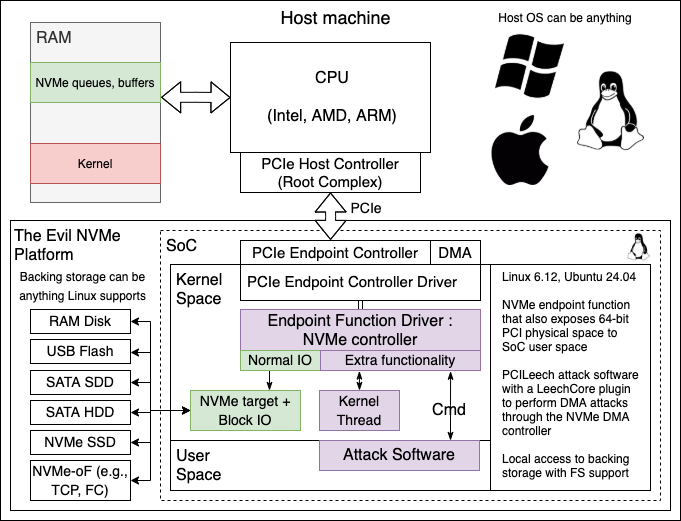

The diagram above was exported from draw.io. Its source (the exported page's mxGraphModel, read from the mxfile embedded in the PNG):
<mxGraphModel dx="1106" dy="170" grid="1" gridSize="10" guides="1" tooltips="1" connect="1" arrows="1" fold="1" page="1" pageScale="1" pageWidth="1169" pageHeight="827" math="0" shadow="0">
  <root>
    <mxCell id="0" />
    <mxCell id="1" parent="0" />
    <mxCell id="JKAjFIiqnQ3bpvyDxf2--1" value="" style="rounded=0;whiteSpace=wrap;html=1;align=left;verticalAlign=top;fontSize=16;" parent="1" vertex="1">
      <mxGeometry x="150" y="1080" width="680" height="520" as="geometry" />
    </mxCell>
    <mxCell id="JKAjFIiqnQ3bpvyDxf2--2" value="The Evil NVMe&lt;br&gt;Platform" style="rounded=0;whiteSpace=wrap;html=1;verticalAlign=top;align=left;fontSize=16;spacingLeft=2;" parent="1" vertex="1">
      <mxGeometry x="160" y="1300" width="660" height="290" as="geometry" />
    </mxCell>
    <mxCell id="JKAjFIiqnQ3bpvyDxf2--9" value="SoC" style="rounded=0;whiteSpace=wrap;html=1;verticalAlign=top;align=left;dashed=1;fontSize=16;spacingLeft=4;" parent="1" vertex="1">
      <mxGeometry x="310" y="1310" width="500" height="270" as="geometry" />
    </mxCell>
    <mxCell id="JKAjFIiqnQ3bpvyDxf2--65" value="" style="rounded=0;whiteSpace=wrap;html=1;align=left;verticalAlign=top;fontSize=16;spacingLeft=4;" parent="1" vertex="1">
      <mxGeometry x="320" y="1344" width="480" height="226" as="geometry" />
    </mxCell>
    <mxCell id="JKAjFIiqnQ3bpvyDxf2--56" value="CPU&lt;br&gt;&lt;br&gt;&lt;div style=&quot;&quot;&gt;&lt;span&gt;(Intel, AMD, ARM)&lt;/span&gt;&lt;/div&gt;" style="rounded=0;whiteSpace=wrap;html=1;verticalAlign=middle;align=center;fontSize=16;spacing=2;spacingLeft=4;" parent="1" vertex="1">
      <mxGeometry x="380" y="1122" width="200" height="110" as="geometry" />
    </mxCell>
    <mxCell id="JKAjFIiqnQ3bpvyDxf2--10" value="Kernel&lt;br style=&quot;font-size: 16px;&quot;&gt;Space" style="rounded=0;whiteSpace=wrap;html=1;align=left;verticalAlign=top;fontSize=16;spacingLeft=4;" parent="1" vertex="1">
      <mxGeometry x="320" y="1344" width="320" height="186" as="geometry" />
    </mxCell>
    <mxCell id="JKAjFIiqnQ3bpvyDxf2--11" value="PCIe Endpoint Controller" style="rounded=0;whiteSpace=wrap;html=1;verticalAlign=middle;fontSize=15;" parent="1" vertex="1">
      <mxGeometry x="390" y="1320" width="190" height="24" as="geometry" />
    </mxCell>
    <mxCell id="JKAjFIiqnQ3bpvyDxf2--13" style="edgeStyle=orthogonalEdgeStyle;rounded=0;orthogonalLoop=1;jettySize=auto;html=1;exitX=0;exitY=0.5;exitDx=0;exitDy=0;entryX=1;entryY=0.5;entryDx=0;entryDy=0;fontSize=15;" parent="1" source="JKAjFIiqnQ3bpvyDxf2--16" target="JKAjFIiqnQ3bpvyDxf2--52" edge="1">
      <mxGeometry relative="1" as="geometry">
        <Array as="points">
          <mxPoint x="300" y="1490" />
          <mxPoint x="300" y="1492" />
        </Array>
      </mxGeometry>
    </mxCell>
    <mxCell id="JKAjFIiqnQ3bpvyDxf2--14" style="edgeStyle=orthogonalEdgeStyle;rounded=0;orthogonalLoop=1;jettySize=auto;html=1;exitX=0;exitY=0.5;exitDx=0;exitDy=0;entryX=1;entryY=0.5;entryDx=0;entryDy=0;fontSize=15;" parent="1" source="JKAjFIiqnQ3bpvyDxf2--16" target="JKAjFIiqnQ3bpvyDxf2--24" edge="1">
      <mxGeometry relative="1" as="geometry">
        <Array as="points">
          <mxPoint x="300" y="1490" />
          <mxPoint x="300" y="1522" />
        </Array>
      </mxGeometry>
    </mxCell>
    <mxCell id="JKAjFIiqnQ3bpvyDxf2--15" style="edgeStyle=orthogonalEdgeStyle;rounded=0;orthogonalLoop=1;jettySize=auto;html=1;exitX=0;exitY=0.5;exitDx=0;exitDy=0;entryX=1;entryY=0.5;entryDx=0;entryDy=0;fontSize=15;" parent="1" source="JKAjFIiqnQ3bpvyDxf2--16" target="JKAjFIiqnQ3bpvyDxf2--25" edge="1">
      <mxGeometry relative="1" as="geometry">
        <Array as="points">
          <mxPoint x="300" y="1490" />
          <mxPoint x="300" y="1560" />
        </Array>
      </mxGeometry>
    </mxCell>
    <mxCell id="JKAjFIiqnQ3bpvyDxf2--16" value="&lt;font style=&quot;font-size: 14px&quot;&gt;NVMe target +&lt;br&gt;Block IO&lt;/font&gt;" style="rounded=0;whiteSpace=wrap;html=1;align=center;verticalAlign=middle;fillColor=#d5e8d4;strokeColor=#82b366;fontSize=16;" parent="1" vertex="1">
      <mxGeometry x="340" y="1470" width="110" height="40" as="geometry" />
    </mxCell>
    <mxCell id="JKAjFIiqnQ3bpvyDxf2--17" value="&lt;font style=&quot;font-size: 14px&quot;&gt;Kernel&lt;br&gt;Thread&lt;/font&gt;" style="rounded=0;whiteSpace=wrap;html=1;align=center;verticalAlign=middle;fillColor=#e1d5e7;strokeColor=#9673a6;fontSize=16;" parent="1" vertex="1">
      <mxGeometry x="469" y="1470" width="80" height="40" as="geometry" />
    </mxCell>
    <mxCell id="JKAjFIiqnQ3bpvyDxf2--18" value="User&lt;br&gt;Space" style="rounded=0;whiteSpace=wrap;html=1;align=left;verticalAlign=middle;fontSize=16;spacingLeft=4;" parent="1" vertex="1">
      <mxGeometry x="320" y="1520" width="320" height="50" as="geometry" />
    </mxCell>
    <mxCell id="JKAjFIiqnQ3bpvyDxf2--21" value="Attack Software" style="rounded=0;whiteSpace=wrap;html=1;align=center;verticalAlign=middle;fillColor=#e1d5e7;strokeColor=#9673a6;fontSize=16;" parent="1" vertex="1">
      <mxGeometry x="469" y="1520" width="160" height="30" as="geometry" />
    </mxCell>
    <mxCell id="JKAjFIiqnQ3bpvyDxf2--22" value="&lt;font style=&quot;font-size: 14px&quot;&gt;USB Flash&lt;/font&gt;" style="rounded=0;whiteSpace=wrap;html=1;align=center;verticalAlign=middle;fontSize=16;" parent="1" vertex="1">
      <mxGeometry x="180" y="1419" width="100" height="24" as="geometry" />
    </mxCell>
    <mxCell id="JKAjFIiqnQ3bpvyDxf2--23" value="&lt;font style=&quot;font-size: 14px ; line-height: 100%&quot;&gt;SATA SDD&lt;/font&gt;" style="rounded=0;whiteSpace=wrap;html=1;align=center;verticalAlign=middle;fontSize=16;" parent="1" vertex="1">
      <mxGeometry x="180" y="1450" width="100" height="24" as="geometry" />
    </mxCell>
    <mxCell id="JKAjFIiqnQ3bpvyDxf2--24" value="&lt;font style=&quot;font-size: 14px&quot;&gt;NVMe SSD&lt;/font&gt;" style="rounded=0;whiteSpace=wrap;html=1;align=center;verticalAlign=middle;fontSize=16;" parent="1" vertex="1">
      <mxGeometry x="180" y="1510" width="100" height="24" as="geometry" />
    </mxCell>
    <mxCell id="JKAjFIiqnQ3bpvyDxf2--25" value="&lt;font style=&quot;font-size: 14px&quot;&gt;NVMe-oF (e.g., TCP, FC)&lt;/font&gt;" style="rounded=0;whiteSpace=wrap;html=1;align=center;verticalAlign=middle;fontSize=16;" parent="1" vertex="1">
      <mxGeometry x="180" y="1540" width="100" height="40" as="geometry" />
    </mxCell>
    <mxCell id="JKAjFIiqnQ3bpvyDxf2--26" value="&lt;font style=&quot;font-size: 18px&quot;&gt;Host machine&lt;/font&gt;" style="text;html=1;align=center;verticalAlign=middle;resizable=0;points=[];autosize=1;strokeColor=none;fillColor=none;fontSize=16;" parent="1" vertex="1">
      <mxGeometry x="420" y="1082" width="130" height="30" as="geometry" />
    </mxCell>
    <mxCell id="JKAjFIiqnQ3bpvyDxf2--27" value="&lt;font style=&quot;font-size: 14px&quot;&gt;PCIe&lt;/font&gt;" style="text;html=1;strokeColor=none;fillColor=none;align=center;verticalAlign=middle;whiteSpace=wrap;rounded=0;fontSize=16;" parent="1" vertex="1">
      <mxGeometry x="486" y="1273" width="60" height="30" as="geometry" />
    </mxCell>
    <mxCell id="JKAjFIiqnQ3bpvyDxf2--28" value="" style="shape=link;endArrow=classic;startArrow=classic;html=1;rounded=0;fontSize=16;edgeStyle=orthogonalEdgeStyle;entryX=0.5;entryY=1;entryDx=0;entryDy=0;" parent="1" target="JKAjFIiqnQ3bpvyDxf2--12" edge="1">
      <mxGeometry width="100" height="100" relative="1" as="geometry">
        <mxPoint x="510" y="1390" as="sourcePoint" />
        <mxPoint x="530" y="1330" as="targetPoint" />
      </mxGeometry>
    </mxCell>
    <mxCell id="JKAjFIiqnQ3bpvyDxf2--29" value="" style="endArrow=none;startArrow=classicThin;html=1;rounded=0;fontSize=16;edgeStyle=orthogonalEdgeStyle;startFill=1;endFill=0;" parent="1" edge="1">
      <mxGeometry width="50" height="50" relative="1" as="geometry">
        <mxPoint x="419" y="1470" as="sourcePoint" />
        <mxPoint x="419" y="1450" as="targetPoint" />
        <Array as="points" />
      </mxGeometry>
    </mxCell>
    <mxCell id="JKAjFIiqnQ3bpvyDxf2--30" value="" style="endArrow=classicThin;startArrow=classicThin;html=1;rounded=0;fontSize=16;edgeStyle=orthogonalEdgeStyle;entryX=0.243;entryY=1.028;entryDx=0;entryDy=0;exitX=0.5;exitY=0;exitDx=0;exitDy=0;startFill=1;endFill=1;entryPerimeter=0;" parent="1" source="JKAjFIiqnQ3bpvyDxf2--17" target="JKAjFIiqnQ3bpvyDxf2--54" edge="1">
      <mxGeometry width="50" height="50" relative="1" as="geometry">
        <mxPoint x="460" y="1520" as="sourcePoint" />
        <mxPoint x="510" y="1470" as="targetPoint" />
      </mxGeometry>
    </mxCell>
    <mxCell id="JKAjFIiqnQ3bpvyDxf2--31" value="" style="endArrow=classicThin;startArrow=classicThin;html=1;rounded=0;fontSize=16;edgeStyle=orthogonalEdgeStyle;entryX=0.813;entryY=1.036;entryDx=0;entryDy=0;startFill=1;endFill=1;entryPerimeter=0;" parent="1" target="JKAjFIiqnQ3bpvyDxf2--54" edge="1">
      <mxGeometry width="50" height="50" relative="1" as="geometry">
        <mxPoint x="600" y="1520" as="sourcePoint" />
        <mxPoint x="510" y="1450" as="targetPoint" />
        <Array as="points" />
      </mxGeometry>
    </mxCell>
    <mxCell id="JKAjFIiqnQ3bpvyDxf2--32" value="Cmd" style="text;html=1;strokeColor=none;fillColor=none;align=center;verticalAlign=middle;whiteSpace=wrap;rounded=0;fontSize=16;" parent="1" vertex="1">
      <mxGeometry x="569" y="1475" width="60" height="30" as="geometry" />
    </mxCell>
    <mxCell id="JKAjFIiqnQ3bpvyDxf2--33" value="" style="endArrow=classic;startArrow=classic;html=1;rounded=0;fontSize=16;edgeStyle=orthogonalEdgeStyle;entryX=0;entryY=0.5;entryDx=0;entryDy=0;" parent="1" target="JKAjFIiqnQ3bpvyDxf2--16" edge="1">
      <mxGeometry width="50" height="50" relative="1" as="geometry">
        <mxPoint x="280" y="1432" as="sourcePoint" />
        <mxPoint x="330" y="1394.5" as="targetPoint" />
        <Array as="points">
          <mxPoint x="300" y="1432" />
          <mxPoint x="300" y="1490" />
        </Array>
      </mxGeometry>
    </mxCell>
    <mxCell id="JKAjFIiqnQ3bpvyDxf2--34" value="" style="endArrow=classic;startArrow=classic;html=1;rounded=0;fontSize=16;edgeStyle=orthogonalEdgeStyle;entryX=0;entryY=0.5;entryDx=0;entryDy=0;exitX=1;exitY=0.5;exitDx=0;exitDy=0;" parent="1" source="JKAjFIiqnQ3bpvyDxf2--23" target="JKAjFIiqnQ3bpvyDxf2--16" edge="1">
      <mxGeometry width="50" height="50" relative="1" as="geometry">
        <mxPoint x="290" y="1454.5" as="sourcePoint" />
        <mxPoint x="370" y="1505" as="targetPoint" />
        <Array as="points">
          <mxPoint x="300" y="1462" />
          <mxPoint x="300" y="1490" />
        </Array>
      </mxGeometry>
    </mxCell>
    <mxCell id="JKAjFIiqnQ3bpvyDxf2--35" value="&lt;font style=&quot;font-size: 14px&quot;&gt;RAM Disk&lt;/font&gt;" style="rounded=0;whiteSpace=wrap;html=1;align=center;verticalAlign=middle;fontSize=16;" parent="1" vertex="1">
      <mxGeometry x="180" y="1389" width="100" height="24" as="geometry" />
    </mxCell>
    <mxCell id="JKAjFIiqnQ3bpvyDxf2--36" value="" style="endArrow=classic;startArrow=classic;html=1;rounded=0;fontSize=16;edgeStyle=orthogonalEdgeStyle;entryX=0;entryY=0.5;entryDx=0;entryDy=0;exitX=1;exitY=0.5;exitDx=0;exitDy=0;" parent="1" source="JKAjFIiqnQ3bpvyDxf2--35" target="JKAjFIiqnQ3bpvyDxf2--16" edge="1">
      <mxGeometry width="50" height="50" relative="1" as="geometry">
        <mxPoint x="280" y="1575" as="sourcePoint" />
        <mxPoint x="370" y="1505" as="targetPoint" />
        <Array as="points">
          <mxPoint x="300" y="1401" />
          <mxPoint x="300" y="1490" />
        </Array>
      </mxGeometry>
    </mxCell>
    <mxCell id="JKAjFIiqnQ3bpvyDxf2--37" value="&lt;font style=&quot;font-size: 12px&quot;&gt;Backing storage can be anything Linux supports&lt;/font&gt;" style="text;html=1;strokeColor=none;fillColor=none;align=center;verticalAlign=middle;whiteSpace=wrap;rounded=0;fontSize=16;" parent="1" vertex="1">
      <mxGeometry x="165" y="1350" width="135" height="30" as="geometry" />
    </mxCell>
    <mxCell id="JKAjFIiqnQ3bpvyDxf2--38" value="&lt;div style=&quot;font-size: 15px&quot;&gt;&lt;font style=&quot;font-size: 15px&quot;&gt;PCIe Host Controller&lt;/font&gt;&lt;/div&gt;&lt;font style=&quot;font-size: 15px&quot;&gt;(Root Complex)&lt;/font&gt;" style="rounded=0;whiteSpace=wrap;html=1;verticalAlign=middle;fontSize=15;spacing=2;" parent="1" vertex="1">
      <mxGeometry x="390" y="1232" width="180" height="40" as="geometry" />
    </mxCell>
    <mxCell id="JKAjFIiqnQ3bpvyDxf2--43" value="" style="shape=flexArrow;endArrow=classic;startArrow=classic;html=1;rounded=0;edgeStyle=orthogonalEdgeStyle;exitX=0.474;exitY=-0.025;exitDx=0;exitDy=0;spacing=2;fontSize=16;endSize=6;startSize=6;entryX=0.5;entryY=1;entryDx=0;entryDy=0;fillColor=default;exitPerimeter=0;" parent="1" source="JKAjFIiqnQ3bpvyDxf2--11" target="JKAjFIiqnQ3bpvyDxf2--38" edge="1">
      <mxGeometry width="100" height="100" relative="1" as="geometry">
        <mxPoint x="440" y="1280" as="sourcePoint" />
        <mxPoint x="440" y="1240" as="targetPoint" />
      </mxGeometry>
    </mxCell>
    <mxCell id="JKAjFIiqnQ3bpvyDxf2--51" value="Endpoint Function Driver :&lt;br style=&quot;font-size: 16px;&quot;&gt;NVMe controller" style="rounded=0;whiteSpace=wrap;html=1;verticalAlign=top;fillColor=#e1d5e7;strokeColor=#9673a6;fontSize=16;spacing=0;spacingTop=-2;" parent="1" vertex="1">
      <mxGeometry x="390" y="1389" width="240" height="61" as="geometry" />
    </mxCell>
    <mxCell id="JKAjFIiqnQ3bpvyDxf2--52" value="&lt;font style=&quot;font-size: 14px ; line-height: 100%&quot;&gt;SATA HDD&lt;/font&gt;" style="rounded=0;whiteSpace=wrap;html=1;align=center;verticalAlign=middle;fontSize=16;" parent="1" vertex="1">
      <mxGeometry x="180" y="1480" width="100" height="24" as="geometry" />
    </mxCell>
    <mxCell id="JKAjFIiqnQ3bpvyDxf2--53" value="&lt;font style=&quot;font-size: 14px&quot;&gt;Normal IO&lt;/font&gt;" style="rounded=0;whiteSpace=wrap;html=1;align=center;verticalAlign=middle;fillColor=#d5e8d4;strokeColor=#82b366;fontSize=16;" parent="1" vertex="1">
      <mxGeometry x="390" y="1430" width="80" height="20" as="geometry" />
    </mxCell>
    <mxCell id="JKAjFIiqnQ3bpvyDxf2--54" value="&lt;font style=&quot;font-size: 14px&quot;&gt;Extra functionality&lt;/font&gt;" style="rounded=0;whiteSpace=wrap;html=1;align=center;verticalAlign=middle;fillColor=#e1d5e7;strokeColor=#9673a6;fontSize=16;" parent="1" vertex="1">
      <mxGeometry x="470" y="1430" width="160" height="20" as="geometry" />
    </mxCell>
    <mxCell id="JKAjFIiqnQ3bpvyDxf2--58" value="RAM" style="rounded=0;whiteSpace=wrap;html=1;verticalAlign=top;align=left;fontSize=16;spacing=2;spacingLeft=4;fillColor=#f5f5f5;strokeColor=#666666;fontColor=#333333;" parent="1" vertex="1">
      <mxGeometry x="180" y="1102" width="130" height="180" as="geometry" />
    </mxCell>
    <mxCell id="JKAjFIiqnQ3bpvyDxf2--60" value="DMA" style="rounded=0;whiteSpace=wrap;html=1;verticalAlign=middle;fontSize=15;" parent="1" vertex="1">
      <mxGeometry x="580" y="1320" width="50" height="24" as="geometry" />
    </mxCell>
    <mxCell id="JKAjFIiqnQ3bpvyDxf2--12" value="&lt;font style=&quot;font-size: 15px&quot;&gt;PCIe Endpoint Controller Driver&lt;/font&gt;" style="rounded=0;whiteSpace=wrap;html=1;verticalAlign=middle;fontSize=16;align=left;spacingLeft=5;" parent="1" vertex="1">
      <mxGeometry x="390" y="1344" width="240" height="36" as="geometry" />
    </mxCell>
    <mxCell id="JKAjFIiqnQ3bpvyDxf2--61" value="" style="shape=flexArrow;endArrow=classic;startArrow=classic;html=1;rounded=0;edgeStyle=orthogonalEdgeStyle;spacing=2;fontSize=16;endSize=6;startSize=6;fillColor=default;exitX=1.005;exitY=0.871;exitDx=0;exitDy=0;exitPerimeter=0;fontColor=default;" parent="1" source="JKAjFIiqnQ3bpvyDxf2--62" target="JKAjFIiqnQ3bpvyDxf2--56" edge="1">
      <mxGeometry width="100" height="100" relative="1" as="geometry">
        <mxPoint x="490.05999999999995" y="1351.4" as="sourcePoint" />
        <mxPoint x="490" y="1282" as="targetPoint" />
      </mxGeometry>
    </mxCell>
    <mxCell id="JKAjFIiqnQ3bpvyDxf2--62" value="NVMe queues, buffers" style="rounded=0;whiteSpace=wrap;html=1;fillColor=#d5e8d4;strokeColor=#82b366;" parent="1" vertex="1">
      <mxGeometry x="180" y="1142" width="130" height="40" as="geometry" />
    </mxCell>
    <mxCell id="JKAjFIiqnQ3bpvyDxf2--63" value="Kernel" style="rounded=0;whiteSpace=wrap;html=1;fillColor=#f8cecc;strokeColor=#b85450;" parent="1" vertex="1">
      <mxGeometry x="180" y="1223" width="130" height="40" as="geometry" />
    </mxCell>
    <mxCell id="JKAjFIiqnQ3bpvyDxf2--64" value="Linux 6.12, Ubuntu 24.04&amp;nbsp;&lt;br&gt;&lt;br&gt;NVMe endpoint function that also exposes 64-bit PCI physical space to SoC user space&lt;br&gt;&lt;br&gt;PCILeech attack software with a LeechCore plugin to perform DMA attacks through the NVMe DMA controller&lt;br&gt;&lt;br&gt;Local access to backing storage with FS support" style="text;html=1;strokeColor=none;fillColor=none;align=left;verticalAlign=middle;whiteSpace=wrap;rounded=0;" parent="1" vertex="1">
      <mxGeometry x="650" y="1344" width="140" height="220" as="geometry" />
    </mxCell>
    <mxCell id="JKAjFIiqnQ3bpvyDxf2--66" value="" style="shape=image;verticalLabelPosition=bottom;labelBackgroundColor=#ffffff;verticalAlign=top;aspect=fixed;imageAspect=0;image=https://cdn-icons-png.freepik.com/512/0/464.png;" parent="1" vertex="1">
      <mxGeometry x="645" y="1111.5" width="69" height="69" as="geometry" />
    </mxCell>
    <mxCell id="JKAjFIiqnQ3bpvyDxf2--67" value="" style="shape=image;verticalLabelPosition=bottom;labelBackgroundColor=#ffffff;verticalAlign=top;aspect=fixed;imageAspect=0;image=https://upload.wikimedia.org/wikipedia/commons/thumb/a/ab/Linux_Logo_in_Linux_Libertine_Font.svg/1024px-Linux_Logo_in_Linux_Libertine_Font.svg.png;" parent="1" vertex="1">
      <mxGeometry x="725.92" y="1150" width="69.08" height="81.02" as="geometry" />
    </mxCell>
    <mxCell id="JKAjFIiqnQ3bpvyDxf2--68" value="" style="shape=image;verticalLabelPosition=bottom;labelBackgroundColor=#ffffff;verticalAlign=top;aspect=fixed;imageAspect=0;image=https://upload.wikimedia.org/wikipedia/commons/thumb/a/ab/Linux_Logo_in_Linux_Libertine_Font.svg/1024px-Linux_Logo_in_Linux_Libertine_Font.svg.png;" parent="1" vertex="1">
      <mxGeometry x="777" y="1313.27" width="23" height="26.98" as="geometry" />
    </mxCell>
    <mxCell id="JKAjFIiqnQ3bpvyDxf2--70" value="" style="shape=image;verticalLabelPosition=bottom;labelBackgroundColor=#ffffff;verticalAlign=top;aspect=fixed;imageAspect=0;image=https://cdn-icons-png.freepik.com/512/2/2235.png;" parent="1" vertex="1">
      <mxGeometry x="635" y="1195" width="70" height="70" as="geometry" />
    </mxCell>
    <mxCell id="JKAjFIiqnQ3bpvyDxf2--71" value="Host OS can be anything" style="text;html=1;strokeColor=none;fillColor=none;align=center;verticalAlign=middle;whiteSpace=wrap;rounded=0;fontColor=default;" parent="1" vertex="1">
      <mxGeometry x="640" y="1082" width="150" height="30" as="geometry" />
    </mxCell>
  </root>
</mxGraphModel>